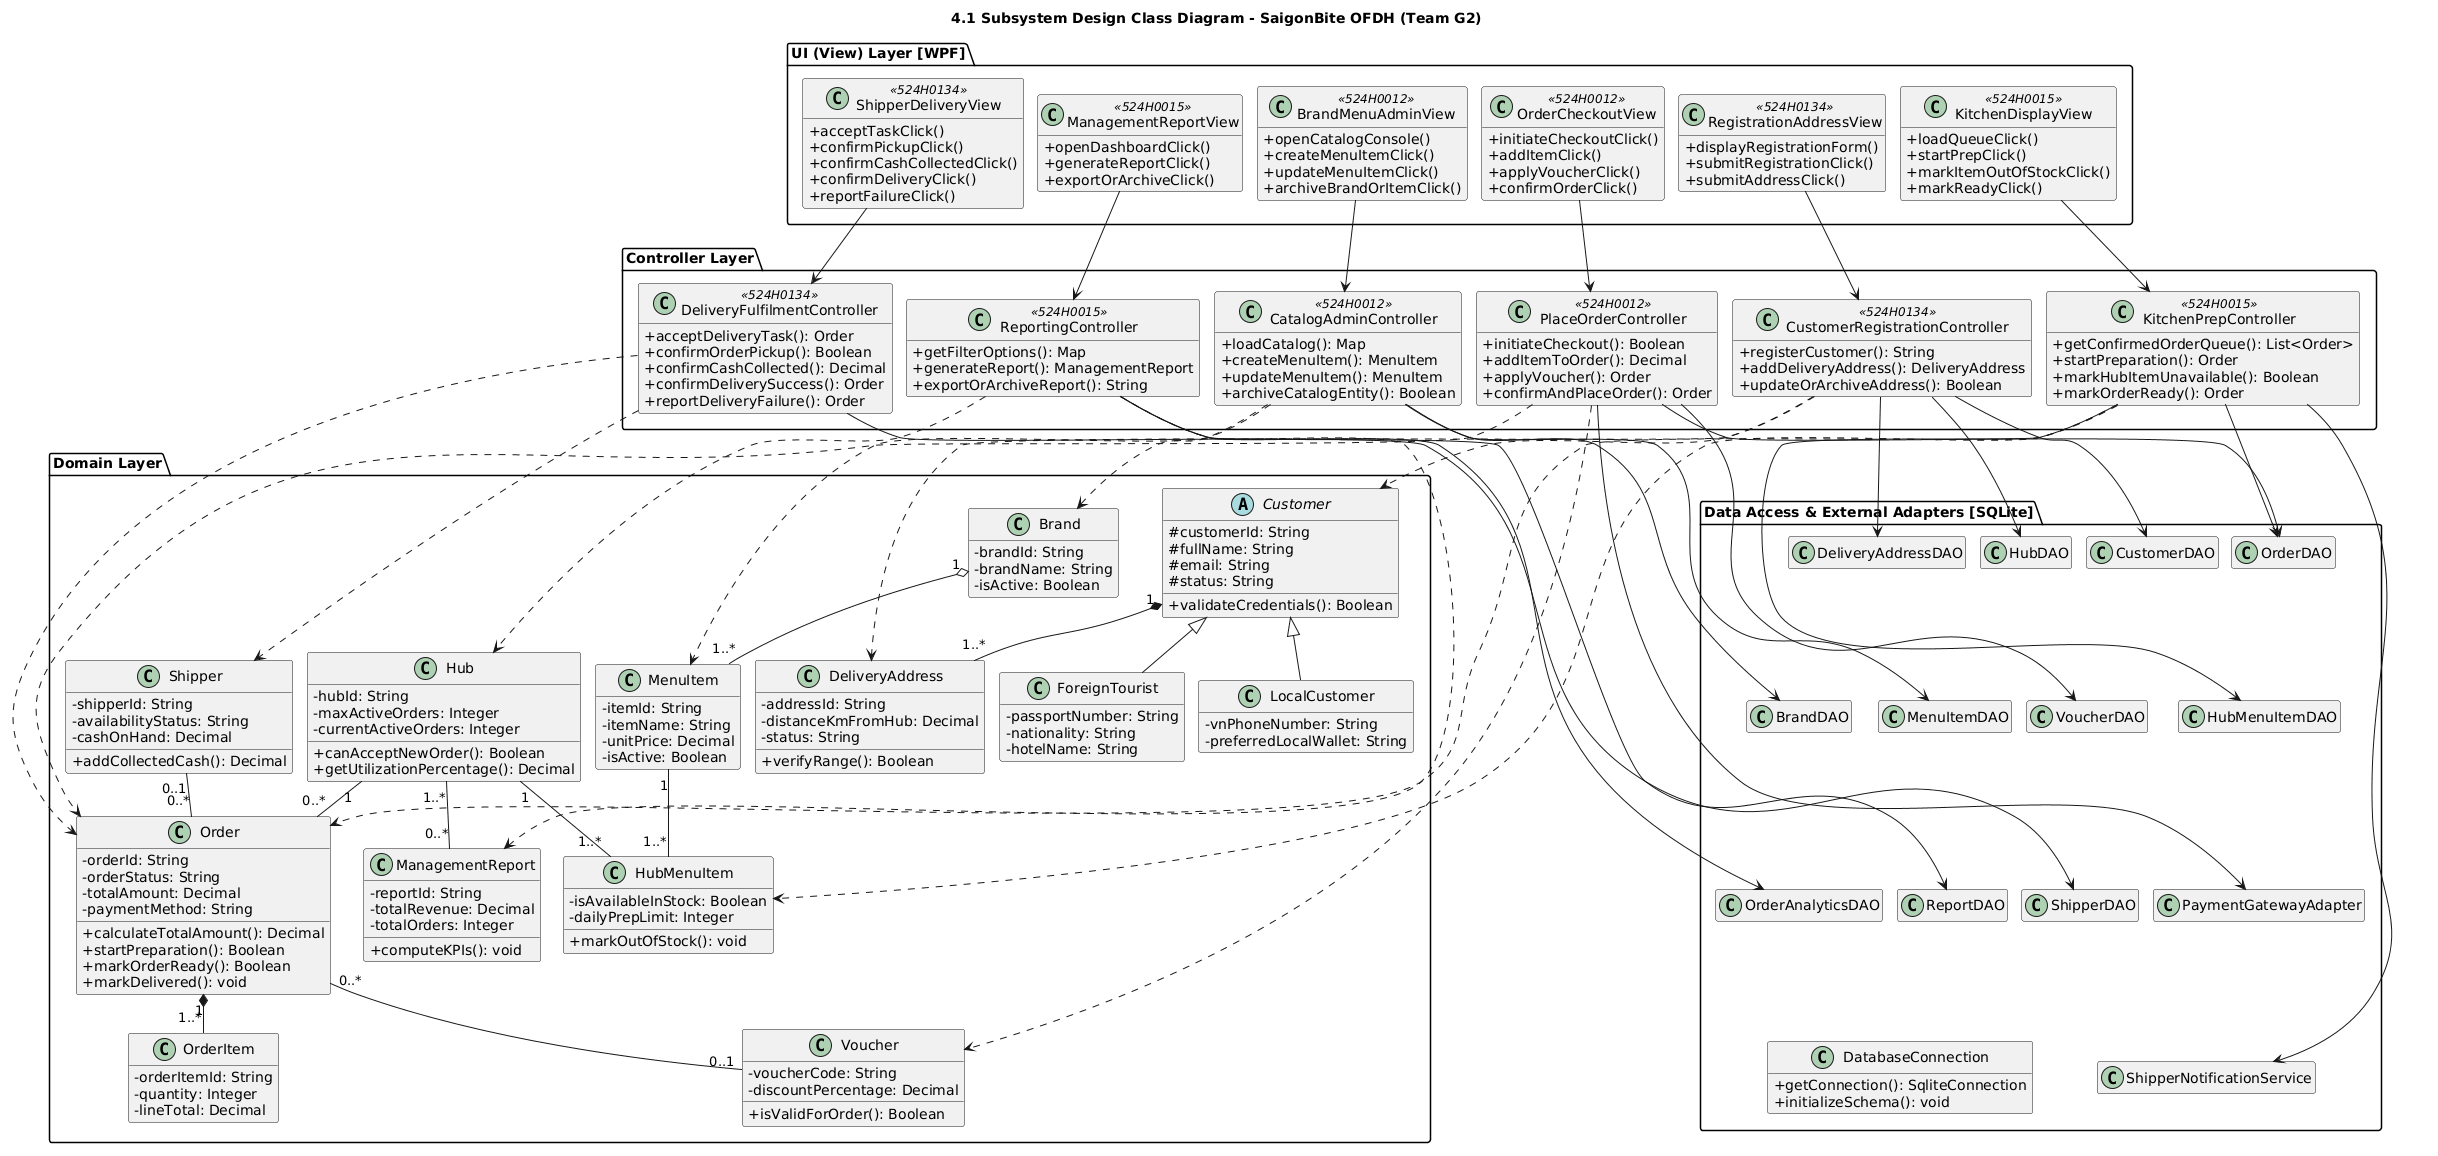

The diagram above was rendered by PlantUML. Its source (embedded in the PNG):
@startuml
skinparam classAttributeIconSize 0
skinparam shadowing false
skinparam nodesep 14
skinparam ranksep 35
hide empty members
title 4.1 Subsystem Design Class Diagram - SaigonBite OFDH (Team G2)

package "UI (View) Layer [WPF]" {
    class RegistrationAddressView <<524H0134>> {
        + displayRegistrationForm()
        + submitRegistrationClick()
        + submitAddressClick()
    }
    class OrderCheckoutView <<524H0012>> {
        + initiateCheckoutClick()
        + addItemClick()
        + applyVoucherClick()
        + confirmOrderClick()
    }
    class KitchenDisplayView <<524H0015>> {
        + loadQueueClick()
        + startPrepClick()
        + markItemOutOfStockClick()
        + markReadyClick()
    }
    class ShipperDeliveryView <<524H0134>> {
        + acceptTaskClick()
        + confirmPickupClick()
        + confirmCashCollectedClick()
        + confirmDeliveryClick()
        + reportFailureClick()
    }
    class BrandMenuAdminView <<524H0012>> {
        + openCatalogConsole()
        + createMenuItemClick()
        + updateMenuItemClick()
        + archiveBrandOrItemClick()
    }
    class ManagementReportView <<524H0015>> {
        + openDashboardClick()
        + generateReportClick()
        + exportOrArchiveClick()
    }
}

package "Controller Layer" {
    class CustomerRegistrationController <<524H0134>> {
        + registerCustomer(): String
        + addDeliveryAddress(): DeliveryAddress
        + updateOrArchiveAddress(): Boolean
    }
    class PlaceOrderController <<524H0012>> {
        + initiateCheckout(): Boolean
        + addItemToOrder(): Decimal
        + applyVoucher(): Order
        + confirmAndPlaceOrder(): Order
    }
    class KitchenPrepController <<524H0015>> {
        + getConfirmedOrderQueue(): List<Order>
        + startPreparation(): Order
        + markHubItemUnavailable(): Boolean
        + markOrderReady(): Order
    }
    class DeliveryFulfilmentController <<524H0134>> {
        + acceptDeliveryTask(): Order
        + confirmOrderPickup(): Boolean
        + confirmCashCollected(): Decimal
        + confirmDeliverySuccess(): Order
        + reportDeliveryFailure(): Order
    }
    class CatalogAdminController <<524H0012>> {
        + loadCatalog(): Map
        + createMenuItem(): MenuItem
        + updateMenuItem(): MenuItem
        + archiveCatalogEntity(): Boolean
    }
    class ReportingController <<524H0015>> {
        + getFilterOptions(): Map
        + generateReport(): ManagementReport
        + exportOrArchiveReport(): String
    }
}

package "Domain Layer" {
    abstract class Customer {
        # customerId: String
        # fullName: String
        # email: String
        # status: String
        + validateCredentials(): Boolean
    }
    class LocalCustomer {
        - vnPhoneNumber: String
        - preferredLocalWallet: String
    }
    class ForeignTourist {
        - passportNumber: String
        - nationality: String
        - hotelName: String
    }
    class DeliveryAddress {
        - addressId: String
        - distanceKmFromHub: Decimal
        - status: String
        + verifyRange(): Boolean
    }
    class Order {
        - orderId: String
        - orderStatus: String
        - totalAmount: Decimal
        - paymentMethod: String
        + calculateTotalAmount(): Decimal
        + startPreparation(): Boolean
        + markOrderReady(): Boolean
        + markDelivered(): void
    }
    class OrderItem {
        - orderItemId: String
        - quantity: Integer
        - lineTotal: Decimal
    }
    class Voucher {
        - voucherCode: String
        - discountPercentage: Decimal
        + isValidForOrder(): Boolean
    }
    class Shipper {
        - shipperId: String
        - availabilityStatus: String
        - cashOnHand: Decimal
        + addCollectedCash(): Decimal
    }
    class Hub {
        - hubId: String
        - maxActiveOrders: Integer
        - currentActiveOrders: Integer
        + canAcceptNewOrder(): Boolean
        + getUtilizationPercentage(): Decimal
    }
    class Brand {
        - brandId: String
        - brandName: String
        - isActive: Boolean
    }
    class MenuItem {
        - itemId: String
        - itemName: String
        - unitPrice: Decimal
        - isActive: Boolean
    }
    class HubMenuItem {
        - isAvailableInStock: Boolean
        - dailyPrepLimit: Integer
        + markOutOfStock(): void
    }
    class ManagementReport {
        - reportId: String
        - totalRevenue: Decimal
        - totalOrders: Integer
        + computeKPIs(): void
    }
}

package "Data Access & External Adapters [SQLite]" {
    class CustomerDAO
    class DeliveryAddressDAO
    class HubDAO
    class OrderDAO
    class VoucherDAO
    class BrandDAO
    class MenuItemDAO
    class HubMenuItemDAO
    class ShipperDAO
    class OrderAnalyticsDAO
    class ReportDAO
    class PaymentGatewayAdapter
    class ShipperNotificationService
    class DatabaseConnection {
        + getConnection(): SqliteConnection
        + initializeSchema(): void
    }

    CustomerDAO -[hidden]down-> VoucherDAO
    DeliveryAddressDAO -[hidden]down-> BrandDAO
    HubDAO -[hidden]down-> MenuItemDAO
    OrderDAO -[hidden]down-> HubMenuItemDAO

    VoucherDAO -[hidden]down-> ShipperDAO
    BrandDAO -[hidden]down-> OrderAnalyticsDAO
    MenuItemDAO -[hidden]down-> ReportDAO
    HubMenuItemDAO -[hidden]down-> PaymentGatewayAdapter

    ShipperDAO -[hidden]down-> ShipperNotificationService
    OrderAnalyticsDAO -[hidden]down-> DatabaseConnection
    ReportDAO -[hidden]down-> DatabaseConnection
}

' UI -> Controller
RegistrationAddressView --> CustomerRegistrationController
OrderCheckoutView --> PlaceOrderController
KitchenDisplayView --> KitchenPrepController
ShipperDeliveryView --> DeliveryFulfilmentController
BrandMenuAdminView --> CatalogAdminController
ManagementReportView --> ReportingController

' Controller -> Domain (pulls Domain cleanly below Controllers)
CustomerRegistrationController ..> Customer
CustomerRegistrationController ..> DeliveryAddress
PlaceOrderController ..> Order
PlaceOrderController ..> Voucher
KitchenPrepController ..> Order
KitchenPrepController ..> HubMenuItem
DeliveryFulfilmentController ..> Order
DeliveryFulfilmentController ..> Shipper
CatalogAdminController ..> Brand
CatalogAdminController ..> MenuItem
ReportingController ..> ManagementReport
ReportingController ..> Hub

' Controller -> Data Access
CustomerRegistrationController --> CustomerDAO
CustomerRegistrationController --> DeliveryAddressDAO
CustomerRegistrationController --> HubDAO
PlaceOrderController --> OrderDAO
PlaceOrderController --> VoucherDAO
PlaceOrderController --> PaymentGatewayAdapter
KitchenPrepController --> OrderDAO
KitchenPrepController --> HubMenuItemDAO
KitchenPrepController --> ShipperNotificationService
DeliveryFulfilmentController --> ShipperDAO
CatalogAdminController --> BrandDAO
CatalogAdminController --> MenuItemDAO
ReportingController --> OrderAnalyticsDAO
ReportingController --> ReportDAO

' Domain Associations
Customer <|-- LocalCustomer
Customer <|-- ForeignTourist
Customer "1" *-- "1..*" DeliveryAddress
Order "1" *-- "1..*" OrderItem
Order "0..*" -- "0..1" Voucher
Shipper "0..1" -- "0..*" Order
Hub "1" -- "0..*" Order
Brand "1" o-- "1..*" MenuItem
Hub "1" -- "1..*" HubMenuItem
MenuItem "1" -- "1..*" HubMenuItem
Hub "1..*" -- "0..*" ManagementReport
@enduml